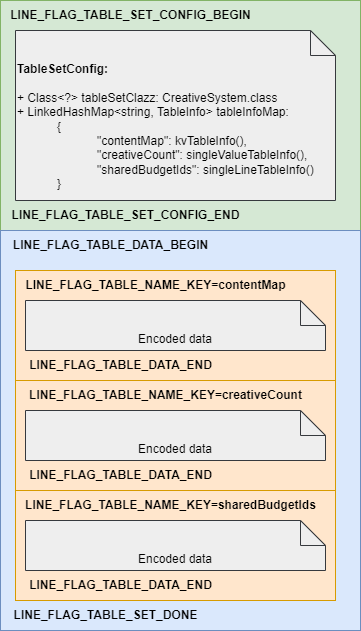

The diagram above was exported from draw.io. Its source (the exported page's mxGraphModel, read from the mxfile embedded in the PNG):
<mxGraphModel dx="782" dy="506" grid="1" gridSize="10" guides="1" tooltips="1" connect="1" arrows="1" fold="1" page="1" pageScale="1" pageWidth="850" pageHeight="1100" math="0" shadow="0">
  <root>
    <mxCell id="0" />
    <mxCell id="1" parent="0" />
    <mxCell id="s47vfXgDVe8WXpJL025U-5" value="" style="fontStyle=0;fillColor=#d5e8d4;strokeColor=#82b366;" parent="1" vertex="1">
      <mxGeometry x="670" y="30" width="360" height="230" as="geometry" />
    </mxCell>
    <mxCell id="s47vfXgDVe8WXpJL025U-3" value="&lt;b&gt;LINE_FLAG_TABLE_SET_CONFIG_BEGIN&lt;/b&gt;" style="text;html=1;align=center;verticalAlign=middle;resizable=0;points=[];autosize=1;strokeColor=none;fillColor=none;" parent="1" vertex="1">
      <mxGeometry x="670" y="30" width="260" height="30" as="geometry" />
    </mxCell>
    <mxCell id="AWiml99DCtzyWwvOLHjo-2" value="&lt;b&gt;TableSetConfig:&lt;/b&gt;&lt;br&gt;&lt;br&gt;+ Class&amp;lt;?&amp;gt; tableSetClazz: CreativeSystem.class&lt;br&gt;+ LinkedHashMap&amp;lt;string, TableInfo&amp;gt; tableInfoMap: &lt;br&gt;&lt;blockquote style=&quot;margin: 0 0 0 40px; border: none; padding: 0px;&quot;&gt;{&lt;/blockquote&gt;&lt;blockquote style=&quot;margin: 0 0 0 40px; border: none; padding: 0px;&quot;&gt;&lt;blockquote style=&quot;margin: 0 0 0 40px; border: none; padding: 0px;&quot;&gt;&quot;&lt;span style=&quot;&quot;&gt;contentMap&quot;: kvTableInfo()&lt;/span&gt;&lt;span style=&quot;&quot;&gt;,&lt;br&gt;&lt;/span&gt;&lt;/blockquote&gt;&lt;blockquote style=&quot;margin: 0 0 0 40px; border: none; padding: 0px;&quot;&gt;&lt;span style=&quot;&quot;&gt;&quot;creativeCount&quot;&lt;/span&gt;&lt;span style=&quot;&quot;&gt;: singleValueTableInfo(),&lt;br&gt;&lt;/span&gt;&lt;/blockquote&gt;&lt;blockquote style=&quot;margin: 0 0 0 40px; border: none; padding: 0px;&quot;&gt;&lt;span style=&quot;&quot;&gt;&quot;sharedBudgetIds&quot;: singleLineTableInfo()&lt;/span&gt;&lt;/blockquote&gt;&lt;/blockquote&gt;&lt;blockquote style=&quot;margin: 0 0 0 40px; border: none; padding: 0px;&quot;&gt;}&lt;/blockquote&gt;&amp;nbsp;" style="shape=note2;boundedLbl=1;whiteSpace=wrap;html=1;size=25;verticalAlign=top;align=left;fillColor=#eeeeee;strokeColor=#36393d;" parent="1" vertex="1">
      <mxGeometry x="685" y="60" width="320" height="170" as="geometry" />
    </mxCell>
    <mxCell id="s47vfXgDVe8WXpJL025U-4" value="&lt;b&gt;LINE_FLAG_TABLE_SET_CONFIG_END&lt;/b&gt;" style="text;html=1;align=center;verticalAlign=middle;resizable=0;points=[];autosize=1;strokeColor=none;fillColor=none;" parent="1" vertex="1">
      <mxGeometry x="670" y="230" width="250" height="30" as="geometry" />
    </mxCell>
    <mxCell id="s47vfXgDVe8WXpJL025U-6" value="" style="fontStyle=0;fillColor=#dae8fc;strokeColor=#6c8ebf;" parent="1" vertex="1">
      <mxGeometry x="670" y="260" width="360" height="400" as="geometry" />
    </mxCell>
    <mxCell id="s47vfXgDVe8WXpJL025U-7" value="&lt;b&gt;LINE_FLAG_TABLE_DATA_BEGIN&lt;/b&gt;" style="text;html=1;align=center;verticalAlign=middle;resizable=0;points=[];autosize=1;strokeColor=none;fillColor=none;" parent="1" vertex="1">
      <mxGeometry x="670" y="260" width="220" height="30" as="geometry" />
    </mxCell>
    <mxCell id="s47vfXgDVe8WXpJL025U-12" value="" style="fontStyle=0;fillColor=#ffe6cc;strokeColor=#d79b00;" parent="1" vertex="1">
      <mxGeometry x="685" y="410" width="320" height="110" as="geometry" />
    </mxCell>
    <mxCell id="s47vfXgDVe8WXpJL025U-13" value="&lt;b&gt;LINE_FLAG_TABLE_NAME_KEY=&lt;/b&gt;&lt;span style=&quot;text-align: left;&quot;&gt;&lt;b&gt;creativeCount&lt;/b&gt;&lt;/span&gt;" style="text;html=1;align=center;verticalAlign=middle;resizable=0;points=[];autosize=1;strokeColor=none;fillColor=none;" parent="1" vertex="1">
      <mxGeometry x="685" y="410" width="300" height="30" as="geometry" />
    </mxCell>
    <mxCell id="s47vfXgDVe8WXpJL025U-14" value="Encoded data" style="shape=note2;boundedLbl=1;whiteSpace=wrap;html=1;size=25;verticalAlign=top;align=center;fillColor=#eeeeee;strokeColor=#36393d;" parent="1" vertex="1">
      <mxGeometry x="695" y="440" width="300" height="50" as="geometry" />
    </mxCell>
    <mxCell id="s47vfXgDVe8WXpJL025U-15" value="&lt;b&gt;LINE_FLAG_TABLE_DATA_END&lt;/b&gt;" style="text;html=1;align=center;verticalAlign=middle;resizable=0;points=[];autosize=1;strokeColor=none;fillColor=none;" parent="1" vertex="1">
      <mxGeometry x="685" y="490" width="210" height="30" as="geometry" />
    </mxCell>
    <mxCell id="s47vfXgDVe8WXpJL025U-16" value="" style="fontStyle=0;fillColor=#ffe6cc;strokeColor=#d79b00;" parent="1" vertex="1">
      <mxGeometry x="685" y="520" width="320" height="110" as="geometry" />
    </mxCell>
    <mxCell id="s47vfXgDVe8WXpJL025U-17" value="&lt;b&gt;LINE_FLAG_TABLE_NAME_KEY=&lt;/b&gt;&lt;span style=&quot;text-align: left;&quot;&gt;&lt;b&gt;sharedBudgetIds&lt;/b&gt;&lt;/span&gt;" style="text;html=1;align=center;verticalAlign=middle;resizable=0;points=[];autosize=1;strokeColor=none;fillColor=none;" parent="1" vertex="1">
      <mxGeometry x="685" y="520" width="310" height="30" as="geometry" />
    </mxCell>
    <mxCell id="s47vfXgDVe8WXpJL025U-18" value="Encoded data" style="shape=note2;boundedLbl=1;whiteSpace=wrap;html=1;size=25;verticalAlign=top;align=center;fillColor=#eeeeee;strokeColor=#36393d;" parent="1" vertex="1">
      <mxGeometry x="695" y="550" width="300" height="50" as="geometry" />
    </mxCell>
    <mxCell id="s47vfXgDVe8WXpJL025U-19" value="&lt;b&gt;LINE_FLAG_TABLE_DATA_END&lt;/b&gt;" style="text;html=1;align=center;verticalAlign=middle;resizable=0;points=[];autosize=1;strokeColor=none;fillColor=none;" parent="1" vertex="1">
      <mxGeometry x="685" y="600" width="210" height="30" as="geometry" />
    </mxCell>
    <mxCell id="s47vfXgDVe8WXpJL025U-9" value="" style="fontStyle=0;fillColor=#ffe6cc;strokeColor=#d79b00;" parent="1" vertex="1">
      <mxGeometry x="685" y="300" width="320" height="110" as="geometry" />
    </mxCell>
    <mxCell id="s47vfXgDVe8WXpJL025U-10" value="Encoded data" style="shape=note2;boundedLbl=1;whiteSpace=wrap;html=1;size=25;verticalAlign=top;align=center;fillColor=#eeeeee;strokeColor=#36393d;" parent="1" vertex="1">
      <mxGeometry x="695" y="330" width="300" height="50" as="geometry" />
    </mxCell>
    <mxCell id="s47vfXgDVe8WXpJL025U-8" value="&lt;b&gt;LINE_FLAG_TABLE_NAME_KEY=contentMap&lt;/b&gt;" style="text;html=1;align=center;verticalAlign=middle;resizable=0;points=[];autosize=1;strokeColor=none;fillColor=none;" parent="1" vertex="1">
      <mxGeometry x="685" y="300" width="280" height="30" as="geometry" />
    </mxCell>
    <mxCell id="s47vfXgDVe8WXpJL025U-11" value="&lt;b&gt;LINE_FLAG_TABLE_DATA_END&lt;/b&gt;" style="text;html=1;align=center;verticalAlign=middle;resizable=0;points=[];autosize=1;strokeColor=none;fillColor=none;" parent="1" vertex="1">
      <mxGeometry x="685" y="380" width="210" height="30" as="geometry" />
    </mxCell>
    <mxCell id="s47vfXgDVe8WXpJL025U-20" value="&lt;b&gt;LINE_FLAG_TABLE_SET_DONE&lt;/b&gt;" style="text;html=1;align=center;verticalAlign=middle;resizable=0;points=[];autosize=1;strokeColor=none;fillColor=none;" parent="1" vertex="1">
      <mxGeometry x="670" y="630" width="210" height="30" as="geometry" />
    </mxCell>
  </root>
</mxGraphModel>